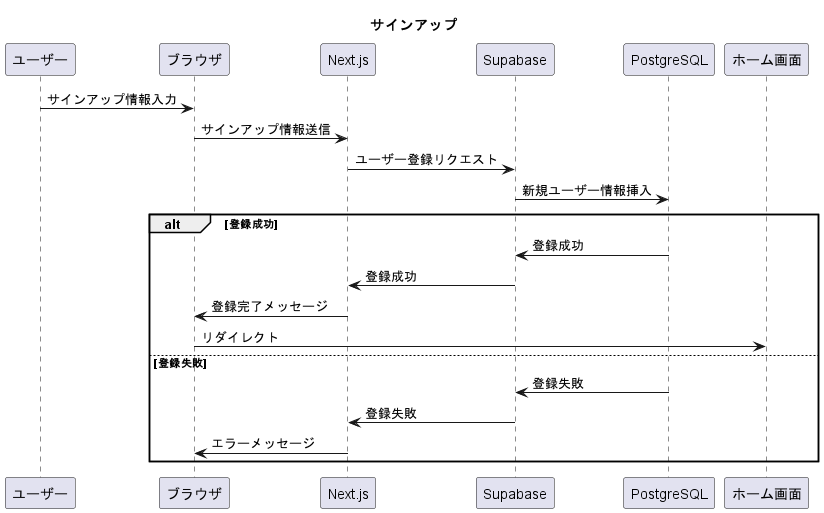

The diagram above was rendered by PlantUML. Its source (embedded in the PNG):
@startuml funcSignup
title "サインアップ"
participant ユーザー
participant ブラウザ
participant Next.js
participant Supabase
participant PostgreSQL
participant ホーム画面

ユーザー -> ブラウザ: サインアップ情報入力
ブラウザ -> Next.js: サインアップ情報送信
Next.js -> Supabase: ユーザー登録リクエスト
Supabase -> PostgreSQL: 新規ユーザー情報挿入
alt 登録成功
    PostgreSQL -> Supabase: 登録成功
    Supabase -> Next.js: 登録成功
    Next.js -> ブラウザ: 登録完了メッセージ
    ブラウザ -> ホーム画面: リダイレクト
else 登録失敗
    PostgreSQL -> Supabase: 登録失敗
    Supabase -> Next.js: 登録失敗
    Next.js -> ブラウザ: エラーメッセージ
end
@enduml